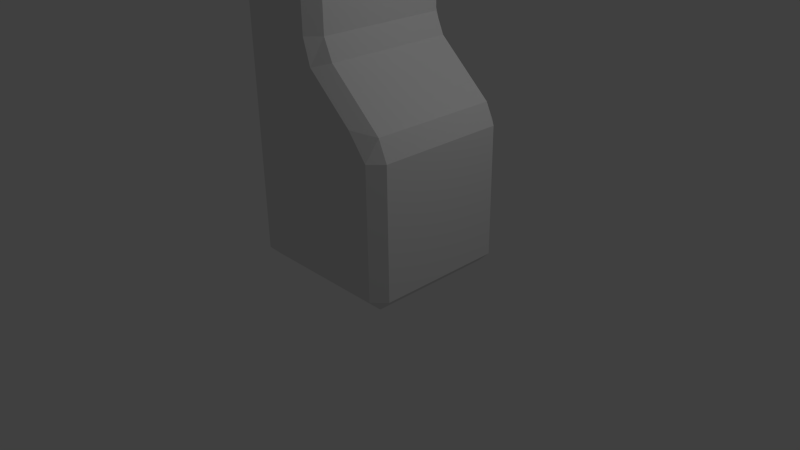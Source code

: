 # Source: Archway_Half.blend  (saved by Blender 2.76.0; exported with 4.5.12 LTS)
import bpy
from mathutils import Matrix  # noqa: F401  (used for matrix-valued properties, if any)

bpy.ops.wm.read_factory_settings(use_empty=True)
scene = bpy.context.scene
scene.name = 'Scene'

# ---- collections
col_collection_1 = bpy.data.collections.new('Collection 1'); scene.collection.children.link(col_collection_1)

# ---- materials (node trees are filled in below, after node groups)
mat_material = bpy.data.materials.new('Material')
mat_material.alpha_threshold = 0.0
mat_material.use_transparent_shadow = False
mat_material.roughness = 0.5
mat_material.line_color = (0.0, 0.0, 0.0, 1.0)

# ---- material node trees

# ---- world
world_world = bpy.data.worlds.new('World'); scene.world = world_world
world_world.color = (0.05088, 0.05088, 0.05088)
world_world.use_sun_shadow = False
world_world.sun_shadow_jitter_overblur = 0.0
world_world.cycles.sampling_method = 'MANUAL'
world_world.cycles.sample_map_resolution = 256

# ---- cameras
cam_camera = bpy.data.cameras.new('Camera')
cam_camera.clip_end = 100.0
cam_camera.lens = 35.0
cam_camera.sensor_width = 32.0
cam_camera.sensor_height = 18.0
cam_camera.ortho_scale = 7.314
cam_camera.dof.focus_distance = 0.0
cam_camera.dof.aperture_fstop = 128.0

# ---- lights
light_lamp = bpy.data.lights.new('Lamp', 'POINT')
light_lamp.transmission_factor = 0.0
light_lamp.cutoff_distance = 30.0
light_lamp.energy = 100.0
light_lamp.shadow_buffer_clip_start = 1.001
light_lamp.shadow_soft_size = 0.1
light_lamp.shadow_maximum_resolution = 0.006
light_lamp.use_absolute_resolution = True
light_lamp.cycles.use_multiple_importance_sampling = False

# ---- meshes
me_cube = bpy.data.meshes.new('Cube')
me_cube.from_pydata([(1.213, 0.841, 0.159), (1.054, 0.841, 0.0), (1.054, 1.0, 0.159), (1.213, -0.841, 0.159), (1.054, -1.0, 0.159), (1.054, -0.841, 0.0), (-0.841, -1.0, 0.159), (-1.0, -0.841, 0.159), (-0.841, -0.841, 0.0), (-0.841, 1.0, 0.159), (-0.841, 0.841, 0.0), (-1.0, 0.841, 0.159), (1.054, 1.0, 1.841), (0.8035, 1.0, 2.159), (1.096, 0.841, 2.107), (1.213, 0.841, 1.841), (1.054, -1.0, 1.841), (1.213, -0.841, 1.841), (1.096, -0.841, 2.107), (0.8035, -1.0, 2.159), (-1.0, -0.841, 1.841), (-0.841, -1.0, 1.841), (-0.841, -1.0, 2.159), (-1.0, -0.841, 2.159), (-1.0, 0.841, 1.841), (-1.0, 0.841, 2.159), (-0.841, 1.0, 2.159), (-0.841, 1.0, 1.841), (0.2657, 0.841, 3.025), (0.383, 0.841, 2.759), (0.2039, 1.0, 2.707), (0.1067, 1.0, 3.025), (0.2657, -0.841, 3.025), (0.1067, -1.0, 3.025), (0.2039, -1.0, 2.707), (0.383, -0.841, 2.759), (-0.841, -1.0, 3.025), (-1.0, -0.841, 3.025), (-1.0, -0.841, 2.707), (-0.841, -1.0, 2.707), (-0.841, 1.0, 3.025), (-0.841, 1.0, 2.707), (-1.0, 0.841, 2.707), (-1.0, 0.841, 3.025), (0.367, 0.841, 4.161), (0.2657, 0.841, 3.879), (0.1067, 1.0, 3.879), (0.1908, 1.0, 4.197), (0.367, -0.841, 4.161), (0.1908, -1.0, 4.197), (0.1067, -1.0, 3.879), (0.2657, -0.841, 3.879), (-0.841, -1.0, 4.197), (-1.0, -0.841, 4.197), (-1.0, -0.841, 3.879), (-0.841, -1.0, 3.879), (-0.841, 1.0, 4.197), (-0.841, 1.0, 3.879), (-1.0, 0.841, 3.879), (-1.0, 0.841, 4.197), (0.8076, 0.841, 4.853), (0.7063, 0.841, 4.571), (0.4699, 1.0, 4.535), (0.6486, 1.0, 4.853), (0.8076, -0.841, 4.853), (0.6486, -1.0, 4.853), (0.4699, -1.0, 4.535), (0.7063, -0.841, 4.571), (-0.841, -1.0, 4.853), (-1.0, -0.841, 4.853), (-1.0, -0.841, 4.535), (-0.841, -1.0, 4.535), (-0.841, 1.0, 4.853), (-0.841, 1.0, 4.535), (-1.0, 0.841, 4.535), (-1.0, 0.841, 4.853), (0.7429, 0.841, 6.783), (0.8076, 0.841, 6.479), (0.6486, 1.0, 6.479), (0.5627, 1.0, 6.797), (0.7429, -0.841, 6.783), (0.5627, -1.0, 6.797), (0.6486, -1.0, 6.479), (0.8076, -0.841, 6.479), (-0.841, -1.0, 6.797), (-1.0, -0.841, 6.797), (-1.0, -0.841, 6.479), (-0.841, -1.0, 6.479), (-0.841, 1.0, 6.797), (-0.841, 1.0, 6.479), (-1.0, 0.841, 6.479), (-1.0, 0.841, 6.797), (0.1634, 0.841, 8.244), (0.2281, 0.841, 7.939), (0.06017, 1.0, 7.926), (0.004404, 1.0, 8.244), (0.1634, -0.841, 8.244), (0.004403, -1.0, 8.244), (0.06017, -1.0, 7.926), (0.2281, -0.841, 7.939), (-0.841, -1.0, 8.244), (-1.0, -0.841, 8.244), (-1.0, -0.841, 7.926), (-0.841, -1.0, 7.926), (-0.841, 1.0, 8.244), (-0.841, 1.0, 7.926), (-1.0, 0.841, 7.926), (-1.0, 0.841, 8.244), (0.2918, 0.841, 9.655), (0.1634, 0.841, 9.403), (0.004404, 1.0, 9.403), (0.1115, 1.0, 9.721), (0.2918, -0.841, 9.655), (0.1115, -1.0, 9.721), (0.004403, -1.0, 9.403), (0.1634, -0.841, 9.403), (-0.841, -1.0, 9.721), (-1.0, -0.841, 9.721), (-1.0, -0.841, 9.403), (-0.841, -1.0, 9.403), (-0.841, 1.0, 9.721), (-0.841, 1.0, 9.403), (-1.0, 0.841, 9.403), (-1.0, 0.841, 9.721), (1.295, 0.841, 10.55), (1.167, 0.841, 10.29), (0.808, 1.0, 10.23), (1.136, 1.0, 10.55), (1.295, -0.841, 10.55), (1.136, -1.0, 10.55), (0.808, -1.0, 10.23), (1.167, -0.841, 10.29), (-0.841, -1.0, 10.55), (-1.0, -0.841, 10.55), (-1.0, -0.841, 10.23), (-0.841, -1.0, 10.23), (-0.841, 1.0, 10.55), (-0.841, 1.0, 10.23), (-1.0, 0.841, 10.23), (-1.0, 0.841, 10.55), (1.295, 0.841, 11.44), (1.136, 1.0, 11.44), (1.136, 0.841, 11.6), (1.295, -0.841, 11.44), (1.136, -0.841, 11.6), (1.136, -1.0, 11.44), (-0.841, -1.0, 11.44), (-0.841, -0.841, 11.6), (-1.0, -0.841, 11.44), (-0.841, 1.0, 11.44), (-1.0, 0.841, 11.44), (-0.841, 0.841, 11.6)], [], [(12, 2, 9, 27), (25, 23, 38, 42), (4, 16, 21, 6), (7, 20, 24, 11), (13, 26, 41, 30), (0, 15, 17, 3), (43, 37, 54, 58), (22, 19, 34, 39), (31, 40, 57, 46), (18, 14, 29, 35), (63, 72, 89, 78), (36, 33, 50, 55), (47, 56, 73, 62), (32, 28, 45, 51), (75, 69, 86, 90), (48, 44, 61, 67), (59, 53, 70, 74), (52, 49, 66, 71), (91, 85, 102, 106), (68, 65, 82, 87), (79, 88, 105, 94), (64, 60, 77, 83), (111, 120, 137, 126), (84, 81, 98, 103), (95, 104, 121, 110), (80, 76, 93, 99), (123, 117, 134, 138), (96, 92, 109, 115), (107, 101, 118, 122), (100, 97, 114, 119), (132, 129, 145, 146), (116, 113, 130, 135), (127, 136, 149, 141), (112, 108, 125, 131), (142, 151, 147, 144), (128, 124, 140, 143), (139, 133, 148, 150), (0, 1, 2), (3, 4, 5), (6, 7, 8), (9, 10, 11), (12, 13, 14, 15), (16, 17, 18, 19), (20, 21, 22, 23), (24, 25, 26, 27), (28, 29, 30, 31), (32, 33, 34, 35), (36, 37, 38, 39), (40, 41, 42, 43), (44, 45, 46, 47), (48, 49, 50, 51), (52, 53, 54, 55), (56, 57, 58, 59), (60, 61, 62, 63), (64, 65, 66, 67), (68, 69, 70, 71), (72, 73, 74, 75), (76, 77, 78, 79), (80, 81, 82, 83), (84, 85, 86, 87), (88, 89, 90, 91), (92, 93, 94, 95), (96, 97, 98, 99), (100, 101, 102, 103), (104, 105, 106, 107), (108, 109, 110, 111), (112, 113, 114, 115), (116, 117, 118, 119), (120, 121, 122, 123), (124, 125, 126, 127), (128, 129, 130, 131), (132, 133, 134, 135), (136, 137, 138, 139), (140, 141, 142), (143, 144, 145), (146, 147, 148), (149, 150, 151), (0, 3, 5, 1), (1, 10, 9, 2), (2, 12, 15, 0), (4, 6, 8, 5), (3, 17, 16, 4), (7, 11, 10, 8), (6, 21, 20, 7), (11, 24, 27, 9), (14, 18, 17, 15), (12, 27, 26, 13), (19, 22, 21, 16), (23, 25, 24, 20), (28, 32, 35, 29), (30, 41, 40, 31), (33, 36, 39, 34), (37, 43, 42, 38), (18, 35, 34, 19), (38, 23, 22, 39), (13, 30, 29, 14), (41, 26, 25, 42), (44, 48, 51, 45), (46, 57, 56, 47), (49, 52, 55, 50), (53, 59, 58, 54), (32, 51, 50, 33), (54, 37, 36, 55), (31, 46, 45, 28), (57, 40, 43, 58), (60, 64, 67, 61), (62, 73, 72, 63), (65, 68, 71, 66), (69, 75, 74, 70), (52, 71, 70, 53), (73, 56, 59, 74), (61, 44, 47, 62), (48, 67, 66, 49), (76, 80, 83, 77), (78, 89, 88, 79), (81, 84, 87, 82), (85, 91, 90, 86), (64, 83, 82, 65), (86, 69, 68, 87), (63, 78, 77, 60), (89, 72, 75, 90), (92, 96, 99, 93), (94, 105, 104, 95), (97, 100, 103, 98), (101, 107, 106, 102), (80, 99, 98, 81), (102, 85, 84, 103), (79, 94, 93, 76), (105, 88, 91, 106), (108, 112, 115, 109), (110, 121, 120, 111), (113, 116, 119, 114), (117, 123, 122, 118), (100, 119, 118, 101), (121, 104, 107, 122), (109, 92, 95, 110), (96, 115, 114, 97), (124, 128, 131, 125), (126, 137, 136, 127), (129, 132, 135, 130), (133, 139, 138, 134), (112, 131, 130, 113), (134, 117, 116, 135), (111, 126, 125, 108), (137, 120, 123, 138), (142, 144, 143, 140), (141, 149, 151, 142), (144, 147, 146, 145), (147, 151, 150, 148), (127, 141, 140, 124), (145, 129, 128, 143), (132, 146, 148, 133), (149, 136, 139, 150), (1, 5, 8, 10)])
me_cube.materials.append(mat_material)
me_cube.use_remesh_preserve_volume = False
me_cube.use_remesh_preserve_attributes = False
me_cube.use_mirror_vertex_groups = False
me_cube.update()

# ---- objects
ob_cube = bpy.data.objects.new('Cube', me_cube)
ob_lamp = bpy.data.objects.new('Lamp', light_lamp)
ob_camera = bpy.data.objects.new('Camera', cam_camera)

# ---- transforms, parenting, visibility, modifiers, constraints
ob_cube.location = (0.0, 0.0, 0.0)
ob_cube.lock_rotations_4d = False
ob_cube.empty_display_type = 'ARROWS'
ob_cube.lineart.crease_threshold = 0.0
ob_lamp.location = (4.076, 1.005, 5.904)
ob_lamp.rotation_euler = (0.6503, 0.05522, 1.866)
ob_lamp.lock_rotations_4d = False
ob_lamp.empty_display_type = 'ARROWS'
ob_lamp.color = (0.0, 0.0, 0.0, 0.0)
ob_lamp.lineart.crease_threshold = 0.0
ob_camera.location = (7.481, -6.508, 5.344)
ob_camera.rotation_euler = (1.109, 0.01082, 0.8149)
ob_camera.lock_rotations_4d = False
ob_camera.empty_display_type = 'ARROWS'
ob_camera.color = (0.0, 0.0, 0.0, 0.0)
ob_camera.display_type = 'WIRE'
ob_camera.lineart.crease_threshold = 0.0

# ---- collection membership
col_collection_1.objects.link(ob_cube)
col_collection_1.objects.link(ob_lamp)
col_collection_1.objects.link(ob_camera)

# ---- scene / render settings (as saved in the file)
scene.camera = ob_camera
scene.frame_start = 1; scene.frame_end = 250; scene.frame_set(1)
scene.render.engine = 'BLENDER_EEVEE_NEXT'
scene.render.resolution_percentage = 50
scene.render.dither_intensity = 0.0
scene.cycles.use_denoising = False
scene.cycles.samples = 10
scene.cycles.sampling_pattern = 'TABULATED_SOBOL'
scene.cycles.light_sampling_threshold = 0.0
scene.cycles.use_adaptive_sampling = False
scene.cycles.use_light_tree = False
scene.cycles.blur_glossy = 0.0
scene.cycles.pixel_filter_type = 'GAUSSIAN'
scene.cycles.sample_clamp_indirect = 0.0
scene.view_settings.view_transform = 'Standard'
bpy.context.view_layer.update()

